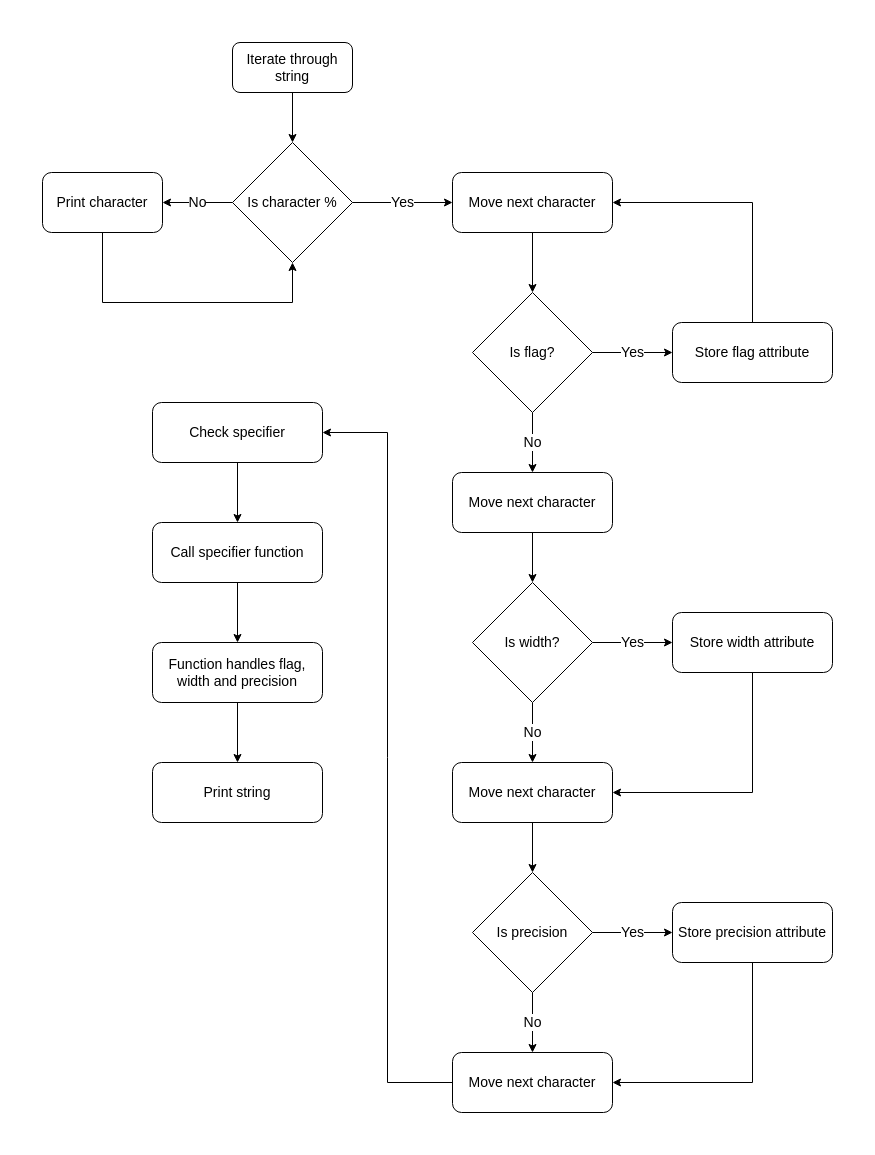

The diagram above was exported from draw.io. Its source (the exported page's mxGraphModel, read from the mxfile embedded in the PNG):
<mxGraphModel dx="2907" dy="1169" grid="1" gridSize="10" guides="1" tooltips="1" connect="1" arrows="1" fold="1" page="1" pageScale="1" pageWidth="827" pageHeight="1169" math="0" shadow="0">
  <root>
    <mxCell id="WIyWlLk6GJQsqaUBKTNV-0" />
    <mxCell id="WIyWlLk6GJQsqaUBKTNV-1" parent="WIyWlLk6GJQsqaUBKTNV-0" />
    <mxCell id="WIyWlLk6GJQsqaUBKTNV-3" value="Iterate through string" style="rounded=1;whiteSpace=wrap;html=1;fontSize=14;glass=0;strokeWidth=1;shadow=0;" parent="WIyWlLk6GJQsqaUBKTNV-1" vertex="1">
      <mxGeometry x="-610" y="20" width="120" height="50" as="geometry" />
    </mxCell>
    <mxCell id="kR8pxLIVHQsPNFypzXvp-3" value="Is character %" style="rhombus;whiteSpace=wrap;html=1;fontSize=14;" vertex="1" parent="WIyWlLk6GJQsqaUBKTNV-1">
      <mxGeometry x="-610" y="120" width="120" height="120" as="geometry" />
    </mxCell>
    <mxCell id="kR8pxLIVHQsPNFypzXvp-5" value="No" style="endArrow=classic;html=1;rounded=0;exitX=0;exitY=0.5;exitDx=0;exitDy=0;labelPosition=center;verticalLabelPosition=middle;align=center;verticalAlign=middle;fontSize=14;" edge="1" parent="WIyWlLk6GJQsqaUBKTNV-1" source="kR8pxLIVHQsPNFypzXvp-3">
      <mxGeometry width="50" height="50" relative="1" as="geometry">
        <mxPoint x="-380" y="570" as="sourcePoint" />
        <mxPoint x="-680" y="180" as="targetPoint" />
      </mxGeometry>
    </mxCell>
    <mxCell id="kR8pxLIVHQsPNFypzXvp-8" value="" style="endArrow=classic;html=1;rounded=0;fontSize=14;exitX=0.5;exitY=1;exitDx=0;exitDy=0;entryX=0.5;entryY=0;entryDx=0;entryDy=0;" edge="1" parent="WIyWlLk6GJQsqaUBKTNV-1" source="WIyWlLk6GJQsqaUBKTNV-3" target="kR8pxLIVHQsPNFypzXvp-3">
      <mxGeometry width="50" height="50" relative="1" as="geometry">
        <mxPoint x="-700" y="350" as="sourcePoint" />
        <mxPoint x="-650" y="300" as="targetPoint" />
      </mxGeometry>
    </mxCell>
    <mxCell id="kR8pxLIVHQsPNFypzXvp-9" value="Print character" style="rounded=1;whiteSpace=wrap;html=1;fontSize=14;" vertex="1" parent="WIyWlLk6GJQsqaUBKTNV-1">
      <mxGeometry x="-800" y="150" width="120" height="60" as="geometry" />
    </mxCell>
    <mxCell id="kR8pxLIVHQsPNFypzXvp-10" value="Yes" style="endArrow=classic;html=1;rounded=0;fontSize=14;exitX=1;exitY=0.5;exitDx=0;exitDy=0;" edge="1" parent="WIyWlLk6GJQsqaUBKTNV-1" source="kR8pxLIVHQsPNFypzXvp-3">
      <mxGeometry width="50" height="50" relative="1" as="geometry">
        <mxPoint x="-530" y="440" as="sourcePoint" />
        <mxPoint x="-390" y="180" as="targetPoint" />
      </mxGeometry>
    </mxCell>
    <mxCell id="kR8pxLIVHQsPNFypzXvp-11" value="" style="endArrow=classic;html=1;rounded=0;fontSize=14;exitX=0.5;exitY=1;exitDx=0;exitDy=0;" edge="1" parent="WIyWlLk6GJQsqaUBKTNV-1" source="kR8pxLIVHQsPNFypzXvp-9">
      <mxGeometry width="50" height="50" relative="1" as="geometry">
        <mxPoint x="-530" y="440" as="sourcePoint" />
        <mxPoint x="-550" y="240" as="targetPoint" />
        <Array as="points">
          <mxPoint x="-740" y="280" />
          <mxPoint x="-550" y="280" />
        </Array>
      </mxGeometry>
    </mxCell>
    <mxCell id="kR8pxLIVHQsPNFypzXvp-13" value="Move next character" style="rounded=1;whiteSpace=wrap;html=1;fontSize=14;" vertex="1" parent="WIyWlLk6GJQsqaUBKTNV-1">
      <mxGeometry x="-390" y="150" width="160" height="60" as="geometry" />
    </mxCell>
    <mxCell id="kR8pxLIVHQsPNFypzXvp-14" value="" style="endArrow=classic;html=1;rounded=0;fontSize=14;exitX=0.5;exitY=1;exitDx=0;exitDy=0;entryX=0.5;entryY=0;entryDx=0;entryDy=0;" edge="1" parent="WIyWlLk6GJQsqaUBKTNV-1" source="kR8pxLIVHQsPNFypzXvp-13" target="kR8pxLIVHQsPNFypzXvp-16">
      <mxGeometry width="50" height="50" relative="1" as="geometry">
        <mxPoint x="-630" y="430" as="sourcePoint" />
        <mxPoint x="-310" y="270" as="targetPoint" />
      </mxGeometry>
    </mxCell>
    <mxCell id="kR8pxLIVHQsPNFypzXvp-15" value="Store flag attribute" style="rounded=1;whiteSpace=wrap;html=1;fontSize=14;" vertex="1" parent="WIyWlLk6GJQsqaUBKTNV-1">
      <mxGeometry x="-170" y="300" width="160" height="60" as="geometry" />
    </mxCell>
    <mxCell id="kR8pxLIVHQsPNFypzXvp-16" value="Is flag?" style="rhombus;whiteSpace=wrap;html=1;fontSize=14;" vertex="1" parent="WIyWlLk6GJQsqaUBKTNV-1">
      <mxGeometry x="-370" y="270" width="120" height="120" as="geometry" />
    </mxCell>
    <mxCell id="kR8pxLIVHQsPNFypzXvp-17" style="edgeStyle=orthogonalEdgeStyle;rounded=0;orthogonalLoop=1;jettySize=auto;html=1;exitX=0.5;exitY=1;exitDx=0;exitDy=0;fontSize=14;" edge="1" parent="WIyWlLk6GJQsqaUBKTNV-1" source="kR8pxLIVHQsPNFypzXvp-16" target="kR8pxLIVHQsPNFypzXvp-16">
      <mxGeometry relative="1" as="geometry" />
    </mxCell>
    <mxCell id="kR8pxLIVHQsPNFypzXvp-21" value="Yes" style="endArrow=classic;html=1;rounded=0;fontSize=14;exitX=1;exitY=0.5;exitDx=0;exitDy=0;entryX=0;entryY=0.5;entryDx=0;entryDy=0;" edge="1" parent="WIyWlLk6GJQsqaUBKTNV-1" source="kR8pxLIVHQsPNFypzXvp-16" target="kR8pxLIVHQsPNFypzXvp-15">
      <mxGeometry width="50" height="50" relative="1" as="geometry">
        <mxPoint x="-630" y="440" as="sourcePoint" />
        <mxPoint x="-580" y="390" as="targetPoint" />
      </mxGeometry>
    </mxCell>
    <mxCell id="kR8pxLIVHQsPNFypzXvp-22" value="" style="endArrow=classic;html=1;rounded=0;fontSize=14;exitX=0.5;exitY=0;exitDx=0;exitDy=0;entryX=1;entryY=0.5;entryDx=0;entryDy=0;" edge="1" parent="WIyWlLk6GJQsqaUBKTNV-1" source="kR8pxLIVHQsPNFypzXvp-15" target="kR8pxLIVHQsPNFypzXvp-13">
      <mxGeometry width="50" height="50" relative="1" as="geometry">
        <mxPoint x="-630" y="440" as="sourcePoint" />
        <mxPoint x="-70" y="180" as="targetPoint" />
        <Array as="points">
          <mxPoint x="-90" y="180" />
        </Array>
      </mxGeometry>
    </mxCell>
    <mxCell id="kR8pxLIVHQsPNFypzXvp-26" value="No" style="endArrow=classic;html=1;rounded=0;fontSize=14;exitX=0.5;exitY=1;exitDx=0;exitDy=0;entryX=0.5;entryY=0;entryDx=0;entryDy=0;" edge="1" parent="WIyWlLk6GJQsqaUBKTNV-1" source="kR8pxLIVHQsPNFypzXvp-25" target="kR8pxLIVHQsPNFypzXvp-33">
      <mxGeometry width="50" height="50" relative="1" as="geometry">
        <mxPoint x="-580.5" y="680" as="sourcePoint" />
        <mxPoint x="-580.5" y="770" as="targetPoint" />
      </mxGeometry>
    </mxCell>
    <mxCell id="kR8pxLIVHQsPNFypzXvp-27" value="Yes" style="endArrow=classic;html=1;rounded=0;fontSize=14;exitX=1;exitY=0.5;exitDx=0;exitDy=0;entryX=0;entryY=0.5;entryDx=0;entryDy=0;startArrow=none;" edge="1" parent="WIyWlLk6GJQsqaUBKTNV-1" source="kR8pxLIVHQsPNFypzXvp-25" target="kR8pxLIVHQsPNFypzXvp-29">
      <mxGeometry width="50" height="50" relative="1" as="geometry">
        <mxPoint x="-520" y="619.5" as="sourcePoint" />
        <mxPoint x="-420" y="619.5" as="targetPoint" />
      </mxGeometry>
    </mxCell>
    <mxCell id="kR8pxLIVHQsPNFypzXvp-29" value="Store width attribute" style="rounded=1;whiteSpace=wrap;html=1;fontSize=14;" vertex="1" parent="WIyWlLk6GJQsqaUBKTNV-1">
      <mxGeometry x="-170" y="590" width="160" height="60" as="geometry" />
    </mxCell>
    <mxCell id="kR8pxLIVHQsPNFypzXvp-32" value="Is precision" style="rhombus;whiteSpace=wrap;html=1;fontSize=14;" vertex="1" parent="WIyWlLk6GJQsqaUBKTNV-1">
      <mxGeometry x="-370" y="850" width="120" height="120" as="geometry" />
    </mxCell>
    <mxCell id="kR8pxLIVHQsPNFypzXvp-33" value="Move next character" style="rounded=1;whiteSpace=wrap;html=1;fontSize=14;" vertex="1" parent="WIyWlLk6GJQsqaUBKTNV-1">
      <mxGeometry x="-390" y="740" width="160" height="60" as="geometry" />
    </mxCell>
    <mxCell id="kR8pxLIVHQsPNFypzXvp-35" value="" style="endArrow=classic;html=1;rounded=0;fontSize=14;exitX=0.5;exitY=1;exitDx=0;exitDy=0;entryX=1;entryY=0.5;entryDx=0;entryDy=0;" edge="1" parent="WIyWlLk6GJQsqaUBKTNV-1" source="kR8pxLIVHQsPNFypzXvp-29" target="kR8pxLIVHQsPNFypzXvp-33">
      <mxGeometry width="50" height="50" relative="1" as="geometry">
        <mxPoint x="-50.5" y="650" as="sourcePoint" />
        <mxPoint x="-60" y="780" as="targetPoint" />
        <Array as="points">
          <mxPoint x="-90" y="770" />
        </Array>
      </mxGeometry>
    </mxCell>
    <mxCell id="kR8pxLIVHQsPNFypzXvp-36" value="" style="endArrow=classic;html=1;rounded=0;fontSize=14;exitX=0.5;exitY=1;exitDx=0;exitDy=0;entryX=0.5;entryY=0;entryDx=0;entryDy=0;" edge="1" parent="WIyWlLk6GJQsqaUBKTNV-1" source="kR8pxLIVHQsPNFypzXvp-33" target="kR8pxLIVHQsPNFypzXvp-32">
      <mxGeometry width="50" height="50" relative="1" as="geometry">
        <mxPoint x="-630" y="540" as="sourcePoint" />
        <mxPoint x="-580" y="490" as="targetPoint" />
      </mxGeometry>
    </mxCell>
    <mxCell id="kR8pxLIVHQsPNFypzXvp-25" value="Is width?" style="rhombus;whiteSpace=wrap;html=1;fontSize=14;" vertex="1" parent="WIyWlLk6GJQsqaUBKTNV-1">
      <mxGeometry x="-370" y="560" width="120" height="120" as="geometry" />
    </mxCell>
    <mxCell id="kR8pxLIVHQsPNFypzXvp-38" value="No" style="endArrow=classic;html=1;rounded=0;fontSize=14;entryX=0.5;entryY=0;entryDx=0;entryDy=0;exitX=0.5;exitY=1;exitDx=0;exitDy=0;" edge="1" parent="WIyWlLk6GJQsqaUBKTNV-1" target="kR8pxLIVHQsPNFypzXvp-39" source="kR8pxLIVHQsPNFypzXvp-16">
      <mxGeometry width="50" height="50" relative="1" as="geometry">
        <mxPoint x="-310" y="420" as="sourcePoint" />
        <mxPoint x="-580.5" y="510" as="targetPoint" />
      </mxGeometry>
    </mxCell>
    <mxCell id="kR8pxLIVHQsPNFypzXvp-39" value="Move next character" style="rounded=1;whiteSpace=wrap;html=1;fontSize=14;" vertex="1" parent="WIyWlLk6GJQsqaUBKTNV-1">
      <mxGeometry x="-390" y="450" width="160" height="60" as="geometry" />
    </mxCell>
    <mxCell id="kR8pxLIVHQsPNFypzXvp-40" value="" style="endArrow=classic;html=1;rounded=0;fontSize=14;exitX=0.5;exitY=1;exitDx=0;exitDy=0;entryX=0.5;entryY=0;entryDx=0;entryDy=0;" edge="1" parent="WIyWlLk6GJQsqaUBKTNV-1" source="kR8pxLIVHQsPNFypzXvp-39" target="kR8pxLIVHQsPNFypzXvp-25">
      <mxGeometry width="50" height="50" relative="1" as="geometry">
        <mxPoint x="-310" y="830" as="sourcePoint" />
        <mxPoint x="-310" y="880" as="targetPoint" />
      </mxGeometry>
    </mxCell>
    <mxCell id="kR8pxLIVHQsPNFypzXvp-41" value="Yes" style="endArrow=classic;html=1;rounded=0;fontSize=14;entryX=0;entryY=0.5;entryDx=0;entryDy=0;startArrow=none;" edge="1" parent="WIyWlLk6GJQsqaUBKTNV-1" target="kR8pxLIVHQsPNFypzXvp-42" source="kR8pxLIVHQsPNFypzXvp-32">
      <mxGeometry width="50" height="50" relative="1" as="geometry">
        <mxPoint x="-250" y="920" as="sourcePoint" />
        <mxPoint x="-420" y="919.5" as="targetPoint" />
      </mxGeometry>
    </mxCell>
    <mxCell id="kR8pxLIVHQsPNFypzXvp-42" value="Store precision attribute" style="rounded=1;whiteSpace=wrap;html=1;fontSize=14;" vertex="1" parent="WIyWlLk6GJQsqaUBKTNV-1">
      <mxGeometry x="-170" y="880" width="160" height="60" as="geometry" />
    </mxCell>
    <mxCell id="kR8pxLIVHQsPNFypzXvp-43" value="No" style="endArrow=classic;html=1;rounded=0;fontSize=14;entryX=0.5;entryY=0;entryDx=0;entryDy=0;" edge="1" parent="WIyWlLk6GJQsqaUBKTNV-1" target="kR8pxLIVHQsPNFypzXvp-44" source="kR8pxLIVHQsPNFypzXvp-32">
      <mxGeometry width="50" height="50" relative="1" as="geometry">
        <mxPoint x="-310" y="980" as="sourcePoint" />
        <mxPoint x="-580.5" y="1070" as="targetPoint" />
      </mxGeometry>
    </mxCell>
    <mxCell id="kR8pxLIVHQsPNFypzXvp-52" style="edgeStyle=orthogonalEdgeStyle;rounded=0;orthogonalLoop=1;jettySize=auto;html=1;exitX=0;exitY=0.5;exitDx=0;exitDy=0;entryX=1;entryY=0.5;entryDx=0;entryDy=0;fontSize=14;" edge="1" parent="WIyWlLk6GJQsqaUBKTNV-1" source="kR8pxLIVHQsPNFypzXvp-44" target="kR8pxLIVHQsPNFypzXvp-46">
      <mxGeometry relative="1" as="geometry" />
    </mxCell>
    <mxCell id="kR8pxLIVHQsPNFypzXvp-44" value="Move next character" style="rounded=1;whiteSpace=wrap;html=1;fontSize=14;" vertex="1" parent="WIyWlLk6GJQsqaUBKTNV-1">
      <mxGeometry x="-390" y="1030" width="160" height="60" as="geometry" />
    </mxCell>
    <mxCell id="kR8pxLIVHQsPNFypzXvp-45" value="" style="endArrow=classic;html=1;rounded=0;fontSize=14;exitX=0.5;exitY=1;exitDx=0;exitDy=0;entryX=1;entryY=0.5;entryDx=0;entryDy=0;" edge="1" parent="WIyWlLk6GJQsqaUBKTNV-1" source="kR8pxLIVHQsPNFypzXvp-42" target="kR8pxLIVHQsPNFypzXvp-44">
      <mxGeometry width="50" height="50" relative="1" as="geometry">
        <mxPoint x="-70" y="930" as="sourcePoint" />
        <mxPoint x="-230" y="1060" as="targetPoint" />
        <Array as="points">
          <mxPoint x="-90" y="1060" />
        </Array>
      </mxGeometry>
    </mxCell>
    <mxCell id="kR8pxLIVHQsPNFypzXvp-53" style="edgeStyle=orthogonalEdgeStyle;rounded=0;orthogonalLoop=1;jettySize=auto;html=1;exitX=0.5;exitY=1;exitDx=0;exitDy=0;entryX=0.5;entryY=0;entryDx=0;entryDy=0;fontSize=14;" edge="1" parent="WIyWlLk6GJQsqaUBKTNV-1" source="kR8pxLIVHQsPNFypzXvp-46" target="kR8pxLIVHQsPNFypzXvp-47">
      <mxGeometry relative="1" as="geometry" />
    </mxCell>
    <mxCell id="kR8pxLIVHQsPNFypzXvp-46" value="Check specifier" style="rounded=1;whiteSpace=wrap;html=1;fontSize=14;" vertex="1" parent="WIyWlLk6GJQsqaUBKTNV-1">
      <mxGeometry x="-690" y="380" width="170" height="60" as="geometry" />
    </mxCell>
    <mxCell id="kR8pxLIVHQsPNFypzXvp-54" style="edgeStyle=orthogonalEdgeStyle;rounded=0;orthogonalLoop=1;jettySize=auto;html=1;exitX=0.5;exitY=1;exitDx=0;exitDy=0;entryX=0.5;entryY=0;entryDx=0;entryDy=0;fontSize=14;" edge="1" parent="WIyWlLk6GJQsqaUBKTNV-1" source="kR8pxLIVHQsPNFypzXvp-47" target="kR8pxLIVHQsPNFypzXvp-48">
      <mxGeometry relative="1" as="geometry" />
    </mxCell>
    <mxCell id="kR8pxLIVHQsPNFypzXvp-47" value="Call specifier function" style="rounded=1;whiteSpace=wrap;html=1;fontSize=14;" vertex="1" parent="WIyWlLk6GJQsqaUBKTNV-1">
      <mxGeometry x="-690" y="500" width="170" height="60" as="geometry" />
    </mxCell>
    <mxCell id="kR8pxLIVHQsPNFypzXvp-55" style="edgeStyle=orthogonalEdgeStyle;rounded=0;orthogonalLoop=1;jettySize=auto;html=1;exitX=0.5;exitY=1;exitDx=0;exitDy=0;entryX=0.5;entryY=0;entryDx=0;entryDy=0;fontSize=14;" edge="1" parent="WIyWlLk6GJQsqaUBKTNV-1" source="kR8pxLIVHQsPNFypzXvp-48" target="kR8pxLIVHQsPNFypzXvp-49">
      <mxGeometry relative="1" as="geometry" />
    </mxCell>
    <mxCell id="kR8pxLIVHQsPNFypzXvp-48" value="Function handles flag, width and precision" style="rounded=1;whiteSpace=wrap;html=1;fontSize=14;" vertex="1" parent="WIyWlLk6GJQsqaUBKTNV-1">
      <mxGeometry x="-690" y="620" width="170" height="60" as="geometry" />
    </mxCell>
    <mxCell id="kR8pxLIVHQsPNFypzXvp-49" value="Print string" style="rounded=1;whiteSpace=wrap;html=1;fontSize=14;" vertex="1" parent="WIyWlLk6GJQsqaUBKTNV-1">
      <mxGeometry x="-690" y="740" width="170" height="60" as="geometry" />
    </mxCell>
  </root>
</mxGraphModel>